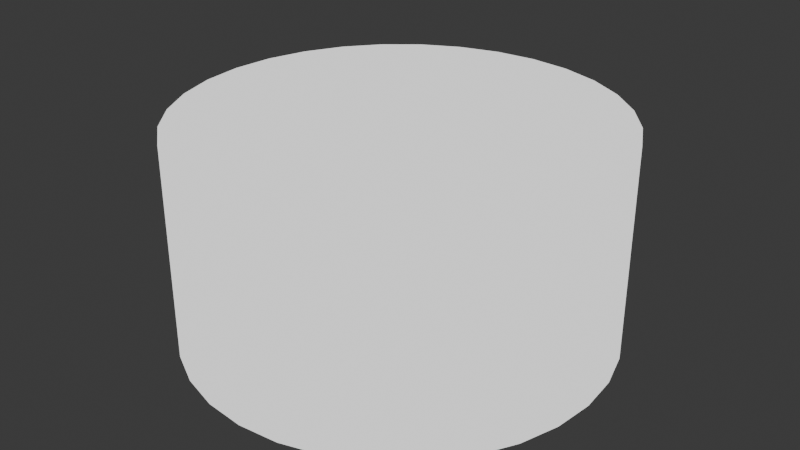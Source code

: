 # Source: laser.blend  (saved by Blender 4.2.66; exported with 4.5.12 LTS)
import bpy
from mathutils import Matrix  # noqa: F401  (used for matrix-valued properties, if any)

bpy.ops.wm.read_factory_settings(use_empty=True)
scene = bpy.context.scene
scene.name = 'Scene'

# ---- materials (node trees are filled in below, after node groups)
mat_material = bpy.data.materials.new('Material')
mat_material.alpha_threshold = 0.0
mat_material.use_transparent_shadow = False
mat_material.roughness = 0.5
mat_material.line_color = (0.0, 0.0, 0.0, 1.0)

# ---- material node trees
mat_material.use_nodes = True; mat_material.node_tree.nodes.clear()
_N = mat_material.node_tree.nodes; _L = mat_material.node_tree.links
n0 = _N.new('ShaderNodeOutputMaterial'); n0.name = 'Material Output'; n0.location = (300, 300)
n1 = _N.new('ShaderNodeEmission'); n1.name = 'Emission'; n1.location = (10, 300)
_L.new(n1.outputs[0], n0.inputs[0])
n0.is_active_output = True

# ---- world
world_world = bpy.data.worlds.new('World'); scene.world = world_world
world_world.use_nodes = True; world_world.node_tree.nodes.clear()
_N = world_world.node_tree.nodes; _L = world_world.node_tree.links
n0 = _N.new('ShaderNodeOutputWorld'); n0.name = 'World Output'; n0.location = (300, 300)
n1 = _N.new('ShaderNodeBackground'); n1.name = 'Background'; n1.location = (10, 300)
n1.inputs[0].default_value = (0.05088, 0.05088, 0.05088, 1.0)
_L.new(n1.outputs[0], n0.inputs[0])
n0.is_active_output = True
world_world.color = (0.05088, 0.05088, 0.05088)
world_world.sun_shadow_jitter_overblur = 0.0

# ---- meshes
me_cylinder = bpy.data.meshes.new('Cylinder')
me_cylinder.from_pydata([(0.0, 1.0, -1.0), (0.0, 1.0, 1.0), (0.1951, 0.9808, -1.0), (0.1951, 0.9808, 1.0), (0.3827, 0.9239, -1.0), (0.3827, 0.9239, 1.0), (0.5556, 0.8315, -1.0), (0.5556, 0.8315, 1.0), (0.7071, 0.7071, -1.0), (0.7071, 0.7071, 1.0), (0.8315, 0.5556, -1.0), (0.8315, 0.5556, 1.0), (0.9239, 0.3827, -1.0), (0.9239, 0.3827, 1.0), (0.9808, 0.1951, -1.0), (0.9808, 0.1951, 1.0), (1.0, 0.0, -1.0), (1.0, 0.0, 1.0), (0.9808, -0.1951, -1.0), (0.9808, -0.1951, 1.0), (0.9239, -0.3827, -1.0), (0.9239, -0.3827, 1.0), (0.8315, -0.5556, -1.0), (0.8315, -0.5556, 1.0), (0.7071, -0.7071, -1.0), (0.7071, -0.7071, 1.0), (0.5556, -0.8315, -1.0), (0.5556, -0.8315, 1.0), (0.3827, -0.9239, -1.0), (0.3827, -0.9239, 1.0), (0.1951, -0.9808, -1.0), (0.1951, -0.9808, 1.0), (0.0, -1.0, -1.0), (0.0, -1.0, 1.0), (-0.1951, -0.9808, -1.0), (-0.1951, -0.9808, 1.0), (-0.3827, -0.9239, -1.0), (-0.3827, -0.9239, 1.0), (-0.5556, -0.8315, -1.0), (-0.5556, -0.8315, 1.0), (-0.7071, -0.7071, -1.0), (-0.7071, -0.7071, 1.0), (-0.8315, -0.5556, -1.0), (-0.8315, -0.5556, 1.0), (-0.9239, -0.3827, -1.0), (-0.9239, -0.3827, 1.0), (-0.9808, -0.1951, -1.0), (-0.9808, -0.1951, 1.0), (-1.0, 0.0, -1.0), (-1.0, 0.0, 1.0), (-0.9808, 0.1951, -1.0), (-0.9808, 0.1951, 1.0), (-0.9239, 0.3827, -1.0), (-0.9239, 0.3827, 1.0), (-0.8315, 0.5556, -1.0), (-0.8315, 0.5556, 1.0), (-0.7071, 0.7071, -1.0), (-0.7071, 0.7071, 1.0), (-0.5556, 0.8315, -1.0), (-0.5556, 0.8315, 1.0), (-0.3827, 0.9239, -1.0), (-0.3827, 0.9239, 1.0), (-0.1951, 0.9808, -1.0), (-0.1951, 0.9808, 1.0)], [], [(0, 1, 3, 2), (2, 3, 5, 4), (4, 5, 7, 6), (6, 7, 9, 8), (8, 9, 11, 10), (10, 11, 13, 12), (12, 13, 15, 14), (14, 15, 17, 16), (16, 17, 19, 18), (18, 19, 21, 20), (20, 21, 23, 22), (22, 23, 25, 24), (24, 25, 27, 26), (26, 27, 29, 28), (28, 29, 31, 30), (30, 31, 33, 32), (32, 33, 35, 34), (34, 35, 37, 36), (36, 37, 39, 38), (38, 39, 41, 40), (40, 41, 43, 42), (42, 43, 45, 44), (44, 45, 47, 46), (46, 47, 49, 48), (48, 49, 51, 50), (50, 51, 53, 52), (52, 53, 55, 54), (54, 55, 57, 56), (56, 57, 59, 58), (58, 59, 61, 60), (3, 1, 63, 61, 59, 57, 55, 53, 51, 49, 47, 45, 43, 41, 39, 37, 35, 33, 31, 29, 27, 25, 23, 21, 19, 17, 15, 13, 11, 9, 7, 5), (60, 61, 63, 62), (62, 63, 1, 0), (0, 2, 4, 6, 8, 10, 12, 14, 16, 18, 20, 22, 24, 26, 28, 30, 32, 34, 36, 38, 40, 42, 44, 46, 48, 50, 52, 54, 56, 58, 60, 62)])
_uv = me_cylinder.uv_layers.new(name='UVMap')
_uv.uv.foreach_set('vector', [1.0, 0.5, 1.0, 1.0, 0.9688, 1.0, 0.9688, 0.5, 0.9688, 0.5, 0.9688, 1.0, 0.9375, 1.0, 0.9375, 0.5, 0.9375, 0.5, 0.9375, 1.0, 0.9062, 1.0, 0.9062, 0.5, 0.9062, 0.5, 0.9062, 1.0, 0.875, 1.0, 0.875, 0.5, 0.875, 0.5, 0.875, 1.0, 0.8438, 1.0, 0.8438, 0.5, 0.8438, 0.5, 0.8438, 1.0, 0.8125, 1.0, 0.8125, 0.5, 0.8125, 0.5, 0.8125, 1.0, 0.7812, 1.0, 0.7812, 0.5, 0.7812, 0.5, 0.7812, 1.0, 0.75, 1.0, 0.75, 0.5, 0.75, 0.5, 0.75, 1.0, 0.7188, 1.0, 0.7188, 0.5, 0.7188, 0.5, 0.7188, 1.0, 0.6875, 1.0, 0.6875, 0.5, 0.6875, 0.5, 0.6875, 1.0, 0.6562, 1.0, 0.6562, 0.5, 0.6562, 0.5, 0.6562, 1.0, 0.625, 1.0, 0.625, 0.5, 0.625, 0.5, 0.625, 1.0, 0.5938, 1.0, 0.5938, 0.5, 0.5938, 0.5, 0.5938, 1.0, 0.5625, 1.0, 0.5625, 0.5, 0.5625, 0.5, 0.5625, 1.0, 0.5312, 1.0, 0.5312, 0.5, 0.5312, 0.5, 0.5312, 1.0, 0.5, 1.0, 0.5, 0.5, 0.5, 0.5, 0.5, 1.0, 0.4688, 1.0, 0.4688, 0.5, 0.4688, 0.5, 0.4688, 1.0, 0.4375, 1.0, 0.4375, 0.5, 0.4375, 0.5, 0.4375, 1.0, 0.4062, 1.0, 0.4062, 0.5, 0.4062, 0.5, 0.4062, 1.0, 0.375, 1.0, 0.375, 0.5, 0.375, 0.5, 0.375, 1.0, 0.3438, 1.0, 0.3438, 0.5, 0.3438, 0.5, 0.3438, 1.0, 0.3125, 1.0, 0.3125, 0.5, 0.3125, 0.5, 0.3125, 1.0, 0.2812, 1.0, 0.2812, 0.5, 0.2812, 0.5, 0.2812, 1.0, 0.25, 1.0, 0.25, 0.5, 0.25, 0.5, 0.25, 1.0, 0.2188, 1.0, 0.2188, 0.5, 0.2188, 0.5, 0.2188, 1.0, 0.1875, 1.0, 0.1875, 0.5, 0.1875, 0.5, 0.1875, 1.0, 0.1562, 1.0, 0.1562, 0.5, 0.1562, 0.5, 0.1562, 1.0, 0.125, 1.0, 0.125, 0.5, 0.125, 0.5, 0.125, 1.0, 0.09375, 1.0, 0.09375, 0.5, 0.09375, 0.5, 0.09375, 1.0, 0.0625, 1.0, 0.0625, 0.5, 0.2968, 0.4854, 0.25, 0.49, 0.2032, 0.4854, 0.1582, 0.4717, 0.1167, 0.4496, 0.08029, 0.4197, 0.05045, 0.3833, 0.02827, 0.3418, 0.01461, 0.2968, 0.01, 0.25, 0.01461, 0.2032, 0.02827, 0.1582, 0.05045, 0.1167, 0.08029, 0.08029, 0.1167, 0.05045, 0.1582, 0.02827, 0.2032, 0.01461, 0.25, 0.01, 0.2968, 0.01461, 0.3418, 0.02827, 0.3833, 0.05045, 0.4197, 0.08029, 0.4496, 0.1167, 0.4717, 0.1582, 0.4854, 0.2032, 0.49, 0.25, 0.4854, 0.2968, 0.4717, 0.3418, 0.4496, 0.3833, 0.4197, 0.4197, 0.3833, 0.4496, 0.3418, 0.4717, 0.0625, 0.5, 0.0625, 1.0, 0.03125, 1.0, 0.03125, 0.5, 0.03125, 0.5, 0.03125, 1.0, 0.0, 1.0, 0.0, 0.5, 0.75, 0.49, 0.7968, 0.4854, 0.8418, 0.4717, 0.8833, 0.4496, 0.9197, 0.4197, 0.9496, 0.3833, 0.9717, 0.3418, 0.9854, 0.2968, 0.99, 0.25, 0.9854, 0.2032, 0.9717, 0.1582, 0.9496, 0.1167, 0.9197, 0.08029, 0.8833, 0.05045, 0.8418, 0.02827, 0.7968, 0.01461, 0.75, 0.01, 0.7032, 0.01461, 0.6582, 0.02827, 0.6167, 0.05045, 0.5803, 0.08029, 0.5504, 0.1167, 0.5283, 0.1582, 0.5146, 0.2032, 0.51, 0.25, 0.5146, 0.2968, 0.5283, 0.3418, 0.5504, 0.3833, 0.5803, 0.4197, 0.6167, 0.4496, 0.6582, 0.4717, 0.7032, 0.4854])
me_cylinder.materials.append(mat_material)
me_cylinder.update()

# ---- objects
ob_cylinder = bpy.data.objects.new('Cylinder', me_cylinder)

# ---- transforms, parenting, visibility, modifiers, constraints
ob_cylinder.location = (0.0, 0.0, 0.0)
ob_cylinder.scale = (1.0, 1.0, 0.5)

# ---- collection membership
scene.collection.objects.link(ob_cylinder)

# ---- scene / render settings (as saved in the file)
scene.frame_start = 1; scene.frame_end = 250; scene.frame_set(1)
scene.render.engine = 'BLENDER_EEVEE_NEXT'
bpy.context.view_layer.update()

# ---- added for rendering (the .blend has no active camera): camera
cam_auto = bpy.data.cameras.new('AutoCamera')
cam_auto.lens = 50.0
cam_auto.sensor_width = 36.0
cam_auto.clip_end = 1000.0
ob_auto_camera = bpy.data.objects.new('AutoCamera', cam_auto)
scene.collection.objects.link(ob_auto_camera)
ob_auto_camera.location = (2.77567, -3.33081, 2.22054)
ob_auto_camera.rotation_euler = (1.09748, -7.21219e-08, 0.694738)
scene.camera = ob_auto_camera
bpy.context.view_layer.update()
